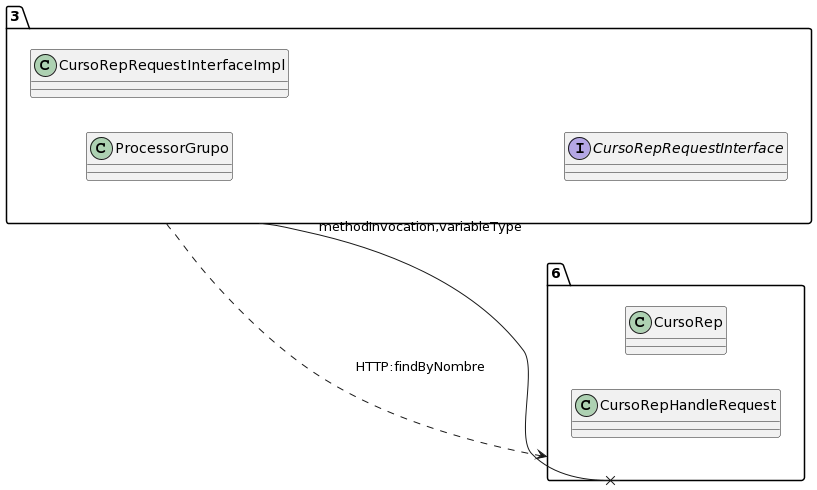

The diagram above was rendered by PlantUML. Its source (embedded in the PNG):
@startuml
allow_mixing
left to right direction
package "3"{
class ProcessorGrupo
class CursoRepRequestInterfaceImpl
interface CursoRepRequestInterface

}
package "6"{
class CursoRep
class CursoRepHandleRequest

}
"3" --x "6":methodInvocation,variableType
"3" ..> "6":HTTP:findByNombre
@enduml